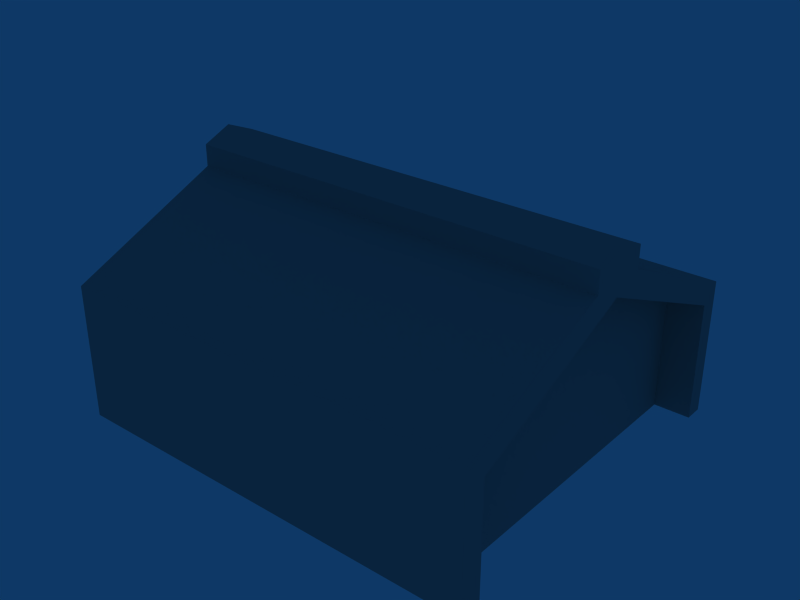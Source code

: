 # Source: WarehouseTypeH.blend  (saved by Blender 2.49.2; exported with 4.5.12 LTS)
import bpy
from mathutils import Matrix  # noqa: F401  (used for matrix-valued properties, if any)

bpy.ops.wm.read_factory_settings(use_empty=True)
scene = bpy.context.scene
scene.name = 'Scene'

# ---- collections
col_collection_1 = bpy.data.collections.new('Collection 1'); scene.collection.children.link(col_collection_1)

# ---- materials (node trees are filled in below, after node groups)
mat_0_001 = bpy.data.materials.new('0.001')
mat_0_001.alpha_threshold = 0.0
mat_0_001.diffuse_color = (0.6118, 0.6157, 0.5961, 1.0)
mat_0_001.roughness = 0.5
mat_0_001.line_color = (0.0, 0.0, 0.0, 1.0)

# ---- material node trees

# ---- world
world_world = bpy.data.worlds.new('World'); scene.world = world_world
world_world.color = (0.05656, 0.2208, 0.4)
world_world.use_sun_shadow = False
world_world.sun_shadow_jitter_overblur = 0.0
world_world.cycles.sampling_method = 'MANUAL'
world_world.cycles.sample_map_resolution = 256

# ---- meshes
me_cube = bpy.data.meshes.new('""Cube""')
me_cube.from_pydata([(1.312, 0.481, -11.66), (-1.312, 0.481, -11.66), (1.312, 0.481, 1.594), (-1.312, 0.481, 1.594), (4.025e-07, 0.481, 8.967), (-5.044e-07, -0.481, 8.967), (-1.312, -0.481, 1.594), (1.312, -0.481, 1.594), (-1.312, -0.481, -11.66), (1.312, -0.481, -11.66), (1.179, 0.481, -0.06112), (1.179, 0.481, -11.66), (-1.179, 0.481, -0.06112), (-1.179, 0.481, -11.66), (4.025e-07, 0.481, 7.088), (-5.044e-07, -0.481, 7.088), (1.179, -0.481, -0.06113), (-1.179, -0.481, -0.06113), (-1.179, -0.481, -11.66), (1.179, -0.481, -11.66), (1.179, 0.4006, -0.06113), (1.179, 0.4006, -11.66), (-1.179, 0.4006, -0.06113), (-1.179, 0.4006, -11.66), (3.146e-07, 0.4006, 7.088), (-4.166e-07, -0.4006, 7.088), (1.179, -0.4006, -0.06113), (-1.179, -0.4006, -0.06113), (-1.179, -0.4006, -11.66), (1.179, -0.4006, -11.66), (-0.2106, -0.481, 8.332), (-0.2106, 0.481, 8.332), (0.2106, 0.481, 8.332), (0.2106, -0.481, 8.332), (0.2106, 0.481, 10.45), (0.2106, -0.481, 10.45), (-0.2106, -0.481, 10.45), (-0.2106, 0.481, 10.45), (-4.039e-07, -0.481, 11.66), (3.097e-07, 0.481, 11.66)], [], [(1, 13, 23), (8, 28, 18), (9, 19, 29), (0, 21, 11), (22, 24, 23), (20, 21, 24), (24, 21, 23), (25, 29, 26), (25, 27, 28), (25, 28, 29), (3, 12, 13), (3, 13, 1), (12, 22, 23), (12, 23, 13), (14, 24, 22), (14, 22, 12), (0, 11, 10), (0, 10, 2), (21, 0, 9), (21, 9, 29), (23, 28, 8), (23, 8, 1), (11, 21, 20), (11, 20, 10), (10, 20, 24), (10, 24, 14), (17, 27, 25), (17, 25, 15), (15, 25, 26), (15, 26, 16), (7, 16, 19), (7, 19, 9), (8, 18, 17), (8, 17, 6), (18, 28, 27), (18, 27, 17), (16, 26, 29), (16, 29, 19), (9, 0, 2), (9, 2, 7), (6, 3, 1), (6, 1, 8), (23, 21, 29), (23, 29, 28), (6, 30, 31), (6, 31, 3), (2, 32, 33), (2, 33, 7), (31, 14, 12), (3, 31, 12), (31, 4, 14), (30, 17, 15), (5, 30, 15), (30, 6, 17), (33, 15, 16), (7, 33, 16), (33, 5, 15), (32, 10, 14), (4, 32, 14), (32, 2, 10), (33, 32, 34), (33, 34, 35), (31, 30, 36), (31, 36, 37), (5, 33, 35), (5, 35, 38), (32, 4, 39), (32, 39, 34), (4, 31, 37), (4, 37, 39), (30, 5, 38), (30, 38, 36), (34, 39, 38), (34, 38, 35), (36, 38, 39), (36, 39, 37)])
_uv = me_cube.uv_layers.new(name='UVTex')
_uv.uv.foreach_set('vector', [0.3141, 0.1886, 0.3215, 0.1886, 0.3215, 0.1758, 0.3141, 0.0573, 0.3215, 0.0701, 0.3215, 0.0573, 0.4599, 0.0573, 0.4525, 0.0573, 0.4525, 0.0701, 0.4599, 0.1886, 0.4525, 0.1758, 0.4525, 0.1886, 0.2345, 0.1044, 0.1269, 0.1422, 0.2345, 0.043, 0.0192, 0.1044, 0.0192, 0.043, 0.1269, 0.1422, 0.1269, 0.1422, 0.0192, 0.043, 0.2345, 0.043, 0.5995, 0.1466, 0.7104, 0.0444, 0.7104, 0.1076, 0.5995, 0.1466, 0.4886, 0.1076, 0.4886, 0.0444, 0.5995, 0.1466, 0.4886, 0.0444, 0.7104, 0.0444, 0.2467, 0.1132, 0.2345, 0.1044, 0.2345, 0.043, 0.2467, 0.1132, 0.2345, 0.043, 0.2467, 0.043, 0.7814, 0.1861, 0.8254, 0.1861, 0.8254, 0.1414, 0.7814, 0.1861, 0.8254, 0.1414, 0.7814, 0.1414, 0.8479, 0.0247, 0.8479, 0.0624, 0.915, 0.0624, 0.8479, 0.0247, 0.915, 0.0624, 0.915, 0.0247, 0.0071, 0.043, 0.0192, 0.043, 0.0192, 0.1044, 0.0071, 0.043, 0.0192, 0.1044, 0.0071, 0.1132, 0.4525, 0.1758, 0.4599, 0.1886, 0.4599, 0.0573, 0.4525, 0.1758, 0.4599, 0.0573, 0.4525, 0.0701, 0.3215, 0.1758, 0.3215, 0.0701, 0.3141, 0.0573, 0.3215, 0.1758, 0.3141, 0.0573, 0.3141, 0.1886, 0.7814, 0.1955, 0.8254, 0.1955, 0.8254, 0.2402, 0.7814, 0.1955, 0.8254, 0.2402, 0.7814, 0.2402, 0.7809, 0.0247, 0.7809, 0.0624, 0.8479, 0.0624, 0.7809, 0.0247, 0.8479, 0.0624, 0.8479, 0.0247, 0.915, 0.1179, 0.915, 0.0802, 0.8479, 0.0802, 0.915, 0.1179, 0.8479, 0.0802, 0.8479, 0.1179, 0.8479, 0.1179, 0.8479, 0.0802, 0.7809, 0.0802, 0.8479, 0.1179, 0.7809, 0.0802, 0.7809, 0.1179, 0.723, 0.1167, 0.7104, 0.1076, 0.7104, 0.0444, 0.723, 0.1167, 0.7104, 0.0444, 0.723, 0.0444, 0.4761, 0.0444, 0.4886, 0.0444, 0.4886, 0.1076, 0.4761, 0.0444, 0.4886, 0.1076, 0.4761, 0.1167, 0.8872, 0.1414, 0.8431, 0.1414, 0.8431, 0.1861, 0.8872, 0.1414, 0.8431, 0.1861, 0.8872, 0.1861, 0.8872, 0.2402, 0.8431, 0.2402, 0.8431, 0.1955, 0.8872, 0.2402, 0.8431, 0.1955, 0.8872, 0.1955, 0.9109, 0.3966, 0.0657, 0.3966, 0.0657, 0.4921, 0.9109, 0.3966, 0.0657, 0.4921, 0.9109, 0.4921, 0.9109, 0.3871, 0.0657, 0.3871, 0.0657, 0.2916, 0.9109, 0.3871, 0.0657, 0.2916, 0.9109, 0.2916, 0.3215, 0.1758, 0.4525, 0.1758, 0.4525, 0.0701, 0.3215, 0.1758, 0.4525, 0.0701, 0.3215, 0.0701, 0.9813, 0.5383, 0.9813, 0.6879, 0.0572, 0.6879, 0.9813, 0.5383, 0.0572, 0.6879, 0.0572, 0.5383, 0.0572, 0.8947, 0.0572, 0.7451, 0.9813, 0.7451, 0.0572, 0.8947, 0.9813, 0.7451, 0.9813, 0.8947, 0.1461, 0.1488, 0.1269, 0.1422, 0.2345, 0.1044, 0.2467, 0.1132, 0.1461, 0.1488, 0.2345, 0.1044, 0.1461, 0.1488, 0.1269, 0.1522, 0.1269, 0.1422, 0.5797, 0.1534, 0.4886, 0.1076, 0.5995, 0.1466, 0.5995, 0.1569, 0.5797, 0.1534, 0.5995, 0.1466, 0.5797, 0.1534, 0.4761, 0.1167, 0.4886, 0.1076, 0.6193, 0.1534, 0.5995, 0.1466, 0.7104, 0.1076, 0.723, 0.1167, 0.6193, 0.1534, 0.7104, 0.1076, 0.6193, 0.1534, 0.5995, 0.1569, 0.5995, 0.1466, 0.1076, 0.1488, 0.0192, 0.1044, 0.1269, 0.1422, 0.1269, 0.1522, 0.1076, 0.1488, 0.1269, 0.1422, 0.1076, 0.1488, 0.0071, 0.1132, 0.0192, 0.1044, 0.9807, 0.9095, 0.0583, 0.9095, 0.0583, 0.9262, 0.9807, 0.9095, 0.0583, 0.9262, 0.9807, 0.9262, 0.0583, 0.935, 0.9807, 0.935, 0.9807, 0.9517, 0.0583, 0.935, 0.9807, 0.9517, 0.0583, 0.9517, 0.5995, 0.1569, 0.6193, 0.1534, 0.6193, 0.165, 0.5995, 0.1569, 0.6193, 0.165, 0.5995, 0.1684, 0.1076, 0.1488, 0.1269, 0.1522, 0.1269, 0.1634, 0.1076, 0.1488, 0.1269, 0.1634, 0.1076, 0.16, 0.1269, 0.1522, 0.1461, 0.1488, 0.1461, 0.16, 0.1269, 0.1522, 0.1461, 0.16, 0.1269, 0.1634, 0.5797, 0.1534, 0.5995, 0.1569, 0.5995, 0.1684, 0.5797, 0.1534, 0.5995, 0.1684, 0.5797, 0.165, 0.0572, 0.7451, 0.0572, 0.7165, 0.9813, 0.7165, 0.0572, 0.7451, 0.9813, 0.7165, 0.9813, 0.7451, 0.9813, 0.6879, 0.9813, 0.7165, 0.0572, 0.7165, 0.9813, 0.6879, 0.0572, 0.7165, 0.0572, 0.6879])
me_cube.materials.append(mat_0_001)
me_cube.use_remesh_preserve_volume = False
me_cube.use_remesh_preserve_attributes = False
me_cube.use_mirror_vertex_groups = False
me_cube.update()

# ---- objects
ob_cube = bpy.data.objects.new('""Cube""', me_cube)

# ---- transforms, parenting, visibility, modifiers, constraints
ob_cube.location = (0.0, 0.0, 8.933)
ob_cube.rotation_euler = (0.0, 0.0, 4.712)
ob_cube.scale = (10.35, 32.7, 0.75)
ob_cube.lock_rotations_4d = False
ob_cube.empty_display_type = 'ARROWS'
ob_cube.lineart.crease_threshold = 0.0

# ---- collection membership
col_collection_1.objects.link(ob_cube)

# ---- scene / render settings (as saved in the file)
scene.frame_start = 1; scene.frame_end = 250; scene.frame_set(1)
scene.render.engine = 'BLENDER_EEVEE_NEXT'
scene.render.image_settings.file_format = 'JPEG'
scene.render.image_settings.color_mode = 'RGB'
scene.render.image_settings.compression = 90
scene.render.resolution_x = 800
scene.render.resolution_y = 600
scene.render.pixel_aspect_x = 100.0
scene.render.pixel_aspect_y = 100.0
scene.render.fps = 25
scene.render.dither_intensity = 0.0
scene.render.use_compositing = False
scene.render.use_sequencer = False
scene.render.bake_margin = 2
scene.render.bake_bias = 0.0
scene.render.use_stamp_time = False
scene.render.use_stamp_date = False
scene.render.use_stamp_frame = False
scene.render.use_stamp_camera = False
scene.render.use_stamp_scene = False
scene.render.use_stamp_filename = False
scene.render.use_stamp_render_time = False
scene.render.stamp_font_size = 0
scene.cycles.use_denoising = False
scene.cycles.samples = 10
scene.cycles.sampling_pattern = 'TABULATED_SOBOL'
scene.cycles.light_sampling_threshold = 0.0
scene.cycles.use_adaptive_sampling = False
scene.cycles.use_light_tree = False
scene.cycles.blur_glossy = 0.0
scene.cycles.volume_bounces = 1
scene.cycles.pixel_filter_type = 'GAUSSIAN'
scene.cycles.sample_clamp_indirect = 0.0
scene.view_settings.view_transform = 'Raw'
bpy.context.view_layer.update()

# ---- added for rendering (the .blend has no active camera): camera
cam_auto = bpy.data.cameras.new('AutoCamera')
cam_auto.lens = 50.0
cam_auto.sensor_width = 36.0
cam_auto.clip_end = 1000.0
ob_auto_camera = bpy.data.objects.new('AutoCamera', cam_auto)
scene.collection.objects.link(ob_auto_camera)
ob_auto_camera.location = (41.7168, -50.0602, 42.3068)
ob_auto_camera.rotation_euler = (1.09748, -7.21219e-08, 0.694738)
scene.camera = ob_auto_camera
bpy.context.view_layer.update()
